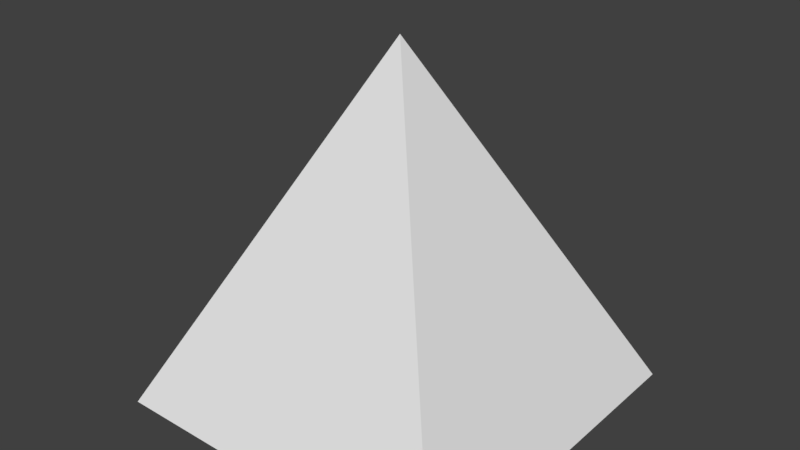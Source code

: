 # Source: Triangle.blend  (saved by Blender 2.77.0; exported with 4.5.12 LTS)
import bpy
from mathutils import Matrix  # noqa: F401  (used for matrix-valued properties, if any)

bpy.ops.wm.read_factory_settings(use_empty=True)
scene = bpy.context.scene
scene.name = 'Scene'

# ---- collections
col_collection_1 = bpy.data.collections.new('Collection 1'); scene.collection.children.link(col_collection_1)

# ---- world
world_world = bpy.data.worlds.new('World'); scene.world = world_world
world_world.color = (0.05088, 0.05088, 0.05088)
world_world.use_sun_shadow = False
world_world.sun_shadow_jitter_overblur = 0.0
world_world.cycles.sampling_method = 'MANUAL'

# ---- meshes
me_cube_001 = bpy.data.meshes.new('Cube.001')
me_cube_001.from_pydata([(-1.0, -1.0, -0.4607), (0.0, 0.0, 1.539), (-1.0, 1.0, -0.4607), (1.0, -1.0, -0.4607), (1.0, 1.0, -0.4607)], [], [(1, 2, 0), (1, 4, 2), (1, 3, 4), (1, 0, 3), (0, 2, 4, 3)])
me_cube_001.use_remesh_preserve_volume = False
me_cube_001.use_remesh_preserve_attributes = False
me_cube_001.use_mirror_vertex_groups = False
me_cube_001.update()

# ---- objects
ob_cube = bpy.data.objects.new('Cube', me_cube_001)

# ---- transforms, parenting, visibility, modifiers, constraints
ob_cube.location = (0.0, 0.0, 0.0)
ob_cube.lineart.crease_threshold = 0.0

# ---- collection membership
col_collection_1.objects.link(ob_cube)

# ---- scene / render settings (as saved in the file)
scene.frame_start = 1; scene.frame_end = 250; scene.frame_set(1)
scene.render.engine = 'BLENDER_EEVEE_NEXT'
scene.render.resolution_percentage = 50
scene.render.dither_intensity = 0.0
scene.cycles.use_denoising = False
scene.cycles.samples = 128
scene.cycles.sampling_pattern = 'TABULATED_SOBOL'
scene.cycles.light_sampling_threshold = 0.0
scene.cycles.use_adaptive_sampling = False
scene.cycles.use_light_tree = False
scene.cycles.blur_glossy = 0.0
scene.cycles.sample_clamp_indirect = 0.0
scene.view_settings.view_transform = 'Standard'
bpy.context.view_layer.update()

# ---- added for rendering (the .blend has no active camera and no usable light): camera, sun
cam_auto = bpy.data.cameras.new('AutoCamera')
cam_auto.lens = 50.0
cam_auto.sensor_width = 36.0
cam_auto.clip_end = 1000.0
ob_auto_camera = bpy.data.objects.new('AutoCamera', cam_auto)
scene.collection.objects.link(ob_auto_camera)
ob_auto_camera.location = (3.20507, -3.84609, 3.1034)
ob_auto_camera.rotation_euler = (1.09748, -7.21219e-08, 0.694738)
scene.camera = ob_auto_camera
light_auto_sun = bpy.data.lights.new('AutoSun', 'SUN')
light_auto_sun.energy = 3.0
light_auto_sun.angle = 0.0523599
ob_auto_sun = bpy.data.objects.new('AutoSun', light_auto_sun)
scene.collection.objects.link(ob_auto_sun)
ob_auto_sun.rotation_euler = (0.872665, 0.174533, 0.523599)
bpy.context.view_layer.update()
